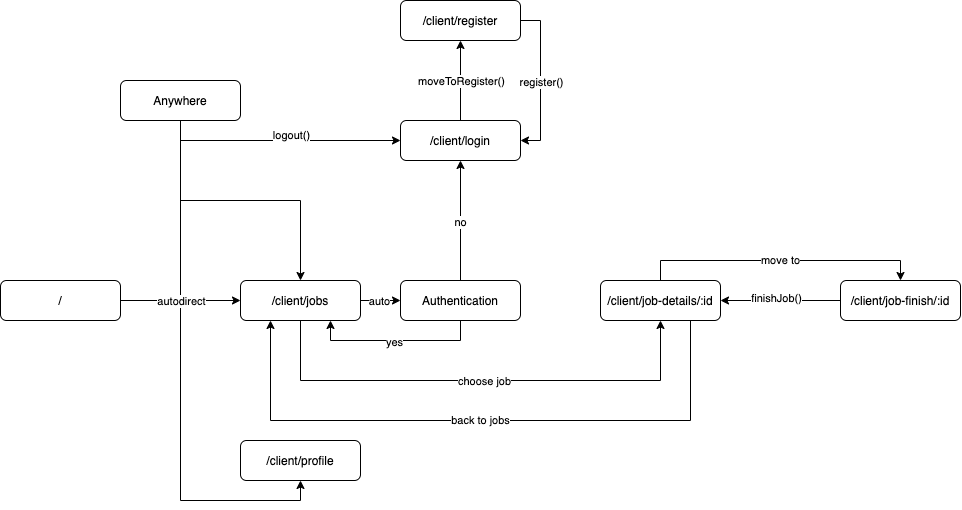

The diagram above was exported from draw.io. Its source (the exported page's mxGraphModel, read from the mxfile embedded in the PNG):
<mxGraphModel dx="1351" dy="923" grid="1" gridSize="10" guides="1" tooltips="1" connect="1" arrows="1" fold="1" page="1" pageScale="1.5" pageWidth="1169" pageHeight="826" background="#ffffff" math="0" shadow="0">
  <root>
    <mxCell id="0" style=";html=1;" />
    <mxCell id="1" style=";html=1;" parent="0" />
    <mxCell id="oZHUllFM2ZPU5h8OTAOW-12" value="/client/profile" style="rounded=1;whiteSpace=wrap;html=1;" vertex="1" parent="1">
      <mxGeometry x="680" y="680" width="120" height="40" as="geometry" />
    </mxCell>
    <mxCell id="oZHUllFM2ZPU5h8OTAOW-23" style="edgeStyle=orthogonalEdgeStyle;rounded=0;orthogonalLoop=1;jettySize=auto;html=1;exitX=0.5;exitY=1;exitDx=0;exitDy=0;entryX=0.5;entryY=1;entryDx=0;entryDy=0;" edge="1" parent="1" source="oZHUllFM2ZPU5h8OTAOW-13" target="oZHUllFM2ZPU5h8OTAOW-12">
      <mxGeometry relative="1" as="geometry" />
    </mxCell>
    <mxCell id="oZHUllFM2ZPU5h8OTAOW-24" style="edgeStyle=orthogonalEdgeStyle;rounded=0;orthogonalLoop=1;jettySize=auto;html=1;exitX=0.5;exitY=1;exitDx=0;exitDy=0;" edge="1" parent="1" source="oZHUllFM2ZPU5h8OTAOW-13" target="oZHUllFM2ZPU5h8OTAOW-18">
      <mxGeometry relative="1" as="geometry" />
    </mxCell>
    <mxCell id="oZHUllFM2ZPU5h8OTAOW-25" style="edgeStyle=orthogonalEdgeStyle;rounded=0;orthogonalLoop=1;jettySize=auto;html=1;exitX=0.5;exitY=1;exitDx=0;exitDy=0;entryX=0;entryY=0.5;entryDx=0;entryDy=0;" edge="1" parent="1" source="oZHUllFM2ZPU5h8OTAOW-13" target="oZHUllFM2ZPU5h8OTAOW-15">
      <mxGeometry relative="1" as="geometry" />
    </mxCell>
    <mxCell id="oZHUllFM2ZPU5h8OTAOW-26" value="logout()" style="edgeLabel;html=1;align=center;verticalAlign=middle;resizable=0;points=[];" vertex="1" connectable="0" parent="oZHUllFM2ZPU5h8OTAOW-25">
      <mxGeometry x="0.0869" y="6" relative="1" as="geometry">
        <mxPoint as="offset" />
      </mxGeometry>
    </mxCell>
    <mxCell id="oZHUllFM2ZPU5h8OTAOW-13" value="Anywhere" style="rounded=1;whiteSpace=wrap;html=1;" vertex="1" parent="1">
      <mxGeometry x="560" y="320" width="120" height="40" as="geometry" />
    </mxCell>
    <mxCell id="oZHUllFM2ZPU5h8OTAOW-29" style="edgeStyle=orthogonalEdgeStyle;rounded=0;orthogonalLoop=1;jettySize=auto;html=1;exitX=1;exitY=0.5;exitDx=0;exitDy=0;entryX=1;entryY=0.5;entryDx=0;entryDy=0;" edge="1" parent="1" source="oZHUllFM2ZPU5h8OTAOW-14" target="oZHUllFM2ZPU5h8OTAOW-15">
      <mxGeometry relative="1" as="geometry" />
    </mxCell>
    <mxCell id="oZHUllFM2ZPU5h8OTAOW-30" value="register()" style="edgeLabel;html=1;align=center;verticalAlign=middle;resizable=0;points=[];" vertex="1" connectable="0" parent="oZHUllFM2ZPU5h8OTAOW-29">
      <mxGeometry x="0.0161" relative="1" as="geometry">
        <mxPoint as="offset" />
      </mxGeometry>
    </mxCell>
    <mxCell id="oZHUllFM2ZPU5h8OTAOW-14" value="/client/register" style="rounded=1;whiteSpace=wrap;html=1;" vertex="1" parent="1">
      <mxGeometry x="840" y="240" width="120" height="40" as="geometry" />
    </mxCell>
    <mxCell id="oZHUllFM2ZPU5h8OTAOW-27" style="edgeStyle=orthogonalEdgeStyle;rounded=0;orthogonalLoop=1;jettySize=auto;html=1;exitX=0.5;exitY=0;exitDx=0;exitDy=0;entryX=0.5;entryY=1;entryDx=0;entryDy=0;" edge="1" parent="1" source="oZHUllFM2ZPU5h8OTAOW-15" target="oZHUllFM2ZPU5h8OTAOW-14">
      <mxGeometry relative="1" as="geometry" />
    </mxCell>
    <mxCell id="oZHUllFM2ZPU5h8OTAOW-28" value="moveToRegister()" style="edgeLabel;html=1;align=center;verticalAlign=middle;resizable=0;points=[];" vertex="1" connectable="0" parent="oZHUllFM2ZPU5h8OTAOW-27">
      <mxGeometry x="0.0036" relative="1" as="geometry">
        <mxPoint as="offset" />
      </mxGeometry>
    </mxCell>
    <mxCell id="oZHUllFM2ZPU5h8OTAOW-15" value="/client/login" style="rounded=1;whiteSpace=wrap;html=1;" vertex="1" parent="1">
      <mxGeometry x="840" y="360" width="120" height="40" as="geometry" />
    </mxCell>
    <mxCell id="oZHUllFM2ZPU5h8OTAOW-42" style="edgeStyle=orthogonalEdgeStyle;rounded=0;orthogonalLoop=1;jettySize=auto;html=1;exitX=0;exitY=0.5;exitDx=0;exitDy=0;" edge="1" parent="1" source="oZHUllFM2ZPU5h8OTAOW-16" target="oZHUllFM2ZPU5h8OTAOW-17">
      <mxGeometry relative="1" as="geometry" />
    </mxCell>
    <mxCell id="oZHUllFM2ZPU5h8OTAOW-43" value="finishJob()" style="edgeLabel;html=1;align=center;verticalAlign=middle;resizable=0;points=[];" vertex="1" connectable="0" parent="oZHUllFM2ZPU5h8OTAOW-42">
      <mxGeometry x="0.0643" y="-3" relative="1" as="geometry">
        <mxPoint as="offset" />
      </mxGeometry>
    </mxCell>
    <mxCell id="oZHUllFM2ZPU5h8OTAOW-16" value="/client/job-finish/:id" style="rounded=1;whiteSpace=wrap;html=1;" vertex="1" parent="1">
      <mxGeometry x="1280" y="520" width="120" height="40" as="geometry" />
    </mxCell>
    <mxCell id="oZHUllFM2ZPU5h8OTAOW-40" value="back to jobs" style="edgeStyle=orthogonalEdgeStyle;rounded=0;orthogonalLoop=1;jettySize=auto;html=1;exitX=0.75;exitY=1;exitDx=0;exitDy=0;entryX=0.25;entryY=1;entryDx=0;entryDy=0;" edge="1" parent="1" source="oZHUllFM2ZPU5h8OTAOW-17" target="oZHUllFM2ZPU5h8OTAOW-18">
      <mxGeometry relative="1" as="geometry">
        <mxPoint x="1160" y="590" as="targetPoint" />
        <Array as="points">
          <mxPoint x="1130" y="660" />
          <mxPoint x="710" y="660" />
        </Array>
      </mxGeometry>
    </mxCell>
    <mxCell id="oZHUllFM2ZPU5h8OTAOW-41" value="move to" style="edgeStyle=orthogonalEdgeStyle;rounded=0;orthogonalLoop=1;jettySize=auto;html=1;exitX=0.5;exitY=0;exitDx=0;exitDy=0;entryX=0.5;entryY=0;entryDx=0;entryDy=0;" edge="1" parent="1" source="oZHUllFM2ZPU5h8OTAOW-17" target="oZHUllFM2ZPU5h8OTAOW-16">
      <mxGeometry relative="1" as="geometry" />
    </mxCell>
    <mxCell id="oZHUllFM2ZPU5h8OTAOW-17" value="/client/job-details/:id" style="rounded=1;whiteSpace=wrap;html=1;" vertex="1" parent="1">
      <mxGeometry x="1040" y="520" width="120" height="40" as="geometry" />
    </mxCell>
    <mxCell id="oZHUllFM2ZPU5h8OTAOW-32" style="edgeStyle=orthogonalEdgeStyle;rounded=0;orthogonalLoop=1;jettySize=auto;html=1;exitX=1;exitY=0.5;exitDx=0;exitDy=0;entryX=0;entryY=0.5;entryDx=0;entryDy=0;" edge="1" parent="1" source="oZHUllFM2ZPU5h8OTAOW-18" target="oZHUllFM2ZPU5h8OTAOW-31">
      <mxGeometry relative="1" as="geometry" />
    </mxCell>
    <mxCell id="oZHUllFM2ZPU5h8OTAOW-33" value="auto" style="edgeLabel;html=1;align=center;verticalAlign=middle;resizable=0;points=[];" vertex="1" connectable="0" parent="oZHUllFM2ZPU5h8OTAOW-32">
      <mxGeometry x="-0.05" relative="1" as="geometry">
        <mxPoint as="offset" />
      </mxGeometry>
    </mxCell>
    <mxCell id="oZHUllFM2ZPU5h8OTAOW-38" style="edgeStyle=orthogonalEdgeStyle;rounded=0;orthogonalLoop=1;jettySize=auto;html=1;exitX=0.5;exitY=1;exitDx=0;exitDy=0;entryX=0.5;entryY=1;entryDx=0;entryDy=0;" edge="1" parent="1" source="oZHUllFM2ZPU5h8OTAOW-18" target="oZHUllFM2ZPU5h8OTAOW-17">
      <mxGeometry relative="1" as="geometry">
        <Array as="points">
          <mxPoint x="740" y="620" />
          <mxPoint x="1100" y="620" />
        </Array>
      </mxGeometry>
    </mxCell>
    <mxCell id="oZHUllFM2ZPU5h8OTAOW-39" value="choose job" style="edgeLabel;html=1;align=center;verticalAlign=middle;resizable=0;points=[];" vertex="1" connectable="0" parent="oZHUllFM2ZPU5h8OTAOW-38">
      <mxGeometry x="0.0101" relative="1" as="geometry">
        <mxPoint as="offset" />
      </mxGeometry>
    </mxCell>
    <mxCell id="oZHUllFM2ZPU5h8OTAOW-18" value="/client/jobs" style="rounded=1;whiteSpace=wrap;html=1;" vertex="1" parent="1">
      <mxGeometry x="680" y="520" width="120" height="40" as="geometry" />
    </mxCell>
    <mxCell id="oZHUllFM2ZPU5h8OTAOW-20" style="edgeStyle=orthogonalEdgeStyle;rounded=0;orthogonalLoop=1;jettySize=auto;html=1;exitX=1;exitY=0.5;exitDx=0;exitDy=0;entryX=0;entryY=0.5;entryDx=0;entryDy=0;" edge="1" parent="1" source="oZHUllFM2ZPU5h8OTAOW-19" target="oZHUllFM2ZPU5h8OTAOW-18">
      <mxGeometry relative="1" as="geometry" />
    </mxCell>
    <mxCell id="oZHUllFM2ZPU5h8OTAOW-21" value="autodirect" style="edgeLabel;html=1;align=center;verticalAlign=middle;resizable=0;points=[];" vertex="1" connectable="0" parent="oZHUllFM2ZPU5h8OTAOW-20">
      <mxGeometry x="0.2214" y="2" relative="1" as="geometry">
        <mxPoint x="-12.86" y="2" as="offset" />
      </mxGeometry>
    </mxCell>
    <mxCell id="oZHUllFM2ZPU5h8OTAOW-19" value="/" style="rounded=1;whiteSpace=wrap;html=1;" vertex="1" parent="1">
      <mxGeometry x="440" y="520" width="120" height="40" as="geometry" />
    </mxCell>
    <mxCell id="oZHUllFM2ZPU5h8OTAOW-34" style="edgeStyle=orthogonalEdgeStyle;rounded=0;orthogonalLoop=1;jettySize=auto;html=1;exitX=0.5;exitY=0;exitDx=0;exitDy=0;entryX=0.5;entryY=1;entryDx=0;entryDy=0;" edge="1" parent="1" source="oZHUllFM2ZPU5h8OTAOW-31" target="oZHUllFM2ZPU5h8OTAOW-15">
      <mxGeometry relative="1" as="geometry" />
    </mxCell>
    <mxCell id="oZHUllFM2ZPU5h8OTAOW-37" value="no" style="edgeLabel;html=1;align=center;verticalAlign=middle;resizable=0;points=[];" vertex="1" connectable="0" parent="oZHUllFM2ZPU5h8OTAOW-34">
      <mxGeometry x="-0.0214" y="1" relative="1" as="geometry">
        <mxPoint as="offset" />
      </mxGeometry>
    </mxCell>
    <mxCell id="oZHUllFM2ZPU5h8OTAOW-35" style="edgeStyle=orthogonalEdgeStyle;rounded=0;orthogonalLoop=1;jettySize=auto;html=1;exitX=0.5;exitY=1;exitDx=0;exitDy=0;entryX=0.75;entryY=1;entryDx=0;entryDy=0;" edge="1" parent="1" source="oZHUllFM2ZPU5h8OTAOW-31" target="oZHUllFM2ZPU5h8OTAOW-18">
      <mxGeometry relative="1" as="geometry" />
    </mxCell>
    <mxCell id="oZHUllFM2ZPU5h8OTAOW-36" value="yes" style="edgeLabel;html=1;align=center;verticalAlign=middle;resizable=0;points=[];" vertex="1" connectable="0" parent="oZHUllFM2ZPU5h8OTAOW-35">
      <mxGeometry x="0.0243" y="1" relative="1" as="geometry">
        <mxPoint as="offset" />
      </mxGeometry>
    </mxCell>
    <mxCell id="oZHUllFM2ZPU5h8OTAOW-31" value="Authentication" style="rounded=1;whiteSpace=wrap;html=1;" vertex="1" parent="1">
      <mxGeometry x="840" y="520" width="120" height="40" as="geometry" />
    </mxCell>
  </root>
</mxGraphModel>